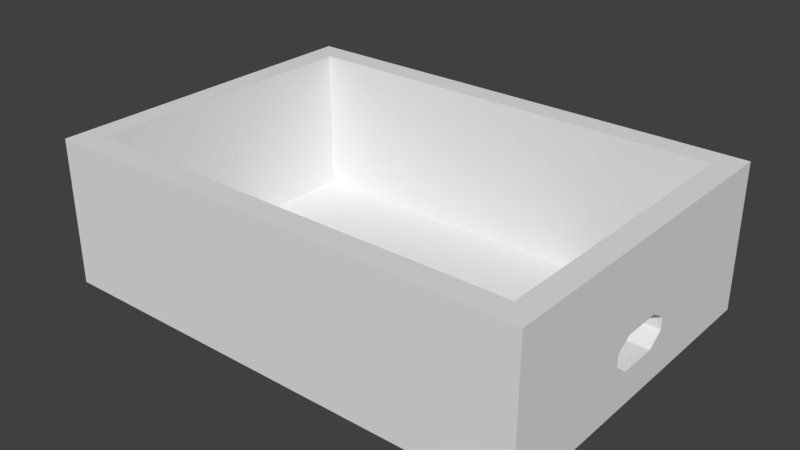 # Source: obudowa.blend  (saved by Blender 2.79.0; exported with 4.5.12 LTS)
import bpy
from mathutils import Matrix  # noqa: F401  (used for matrix-valued properties, if any)

bpy.ops.wm.read_factory_settings(use_empty=True)
scene = bpy.context.scene
scene.name = 'Scene'

# ---- collections
col_collection_1 = bpy.data.collections.new('Collection 1'); scene.collection.children.link(col_collection_1)

# ---- world
world_world = bpy.data.worlds.new('World'); scene.world = world_world
world_world.color = (0.05088, 0.05088, 0.05088)
world_world.use_sun_shadow = False
world_world.sun_shadow_jitter_overblur = 0.0
world_world.cycles.sampling_method = 'MANUAL'

# ---- meshes
me_cube = bpy.data.meshes.new('Cube')
me_cube.from_pydata([(-1.0, -0.7, 0.0), (-1.0, -0.7, 0.6), (-1.0, -0.6, 0.0), (-1.0, -0.6, 0.6), (1.0, -0.7, 0.0), (1.0, -0.7, 0.6), (1.0, -0.6, 0.0), (1.0, -0.6, 0.6), (-0.9, -0.6, 0.0), (-0.9, -0.7, 0.0), (-0.9, -0.7, 0.6), (0.905, -0.7, 0.0), (0.905, -0.6, 0.0), (0.905, -0.7, 0.6), (-1.0, 0.6, 0.0), (-1.0, 0.6, 0.6), (1.0, 0.6, 0.0), (1.0, 0.6, 0.6), (-0.9, 0.6, 0.0), (0.905, 0.6, 0.0), (-1.0, 0.7, 0.0), (-1.0, 0.7, 0.6), (-0.9, 0.7, 0.0), (-0.9, 0.7, 0.6), (1.0, 0.7, 0.0), (1.0, 0.7, 0.6), (0.905, 0.7, 0.6), (0.905, 0.7, 0.0), (1.0, -0.08059, 0.2736), (0.905, -0.08059, 0.2736), (1.0, -0.1421, 0.1838), (0.905, -0.1421, 0.1838), (1.0, -0.08085, 0.136), (0.905, -0.08085, 0.136), (1.0, 0.08085, 0.136), (0.905, 0.08085, 0.136), (1.0, 0.08059, 0.2736), (0.905, 0.08059, 0.2736), (1.0, 0.1421, 0.2326), (0.905, 0.1421, 0.2326), (1.0, -0.1421, 0.2326), (0.905, -0.1421, 0.2326), (1.0, 0.1421, 0.1838), (0.905, 0.1421, 0.1838), (-0.9489, -0.6489, 0.6), (-0.9, -0.6, 0.6), (0.9539, -0.6489, 0.6), (0.905, -0.6, 0.6), (-0.9, 0.6, 0.6), (-0.9489, 0.6489, 0.6), (0.9539, 0.6489, 0.6), (0.905, 0.6, 0.6), (-0.9, 0.6, 0.5818), (-0.9489, 0.6489, 0.5818), (-0.9489, -0.6489, 0.5818), (-0.9, -0.6, 0.5818), (0.9539, -0.6489, 0.5818), (0.905, -0.6, 0.5818), (0.9539, 0.6489, 0.5818), (0.905, 0.6, 0.5818)], [], [(0, 1, 3, 2), (2, 3, 15, 14), (6, 7, 5, 4), (9, 10, 1, 0), (12, 6, 4, 11), (46, 44, 10, 13), (7, 46, 13, 5), (2, 8, 9, 0), (11, 13, 10, 9), (15, 49, 23, 21), (4, 5, 13, 11), (51, 43, 39, 37, 29, 41, 47), (8, 12, 11, 9), (23, 26, 27, 22), (17, 16, 24, 25), (18, 14, 20, 22), (50, 26, 23, 49), (12, 8, 18, 19), (7, 30, 40, 28, 36, 38, 17), (8, 2, 14, 18), (45, 8, 18, 48), (6, 12, 19, 16), (20, 21, 23, 22), (18, 19, 51, 48), (14, 15, 21, 20), (48, 49, 23, 22, 18), (27, 26, 25, 24), (16, 19, 27, 24), (19, 27, 26, 50, 51), (50, 17, 25, 26), (18, 22, 27, 19), (44, 3, 1, 10), (45, 8, 12, 47), (46, 7, 17, 50), (29, 28, 40, 41), (12, 47, 41, 31, 33, 35, 43, 51, 19), (35, 34, 42, 43), (17, 38, 42, 34, 32, 30, 7, 6, 16), (38, 39, 43, 42), (32, 33, 31, 30), (41, 40, 30, 31), (28, 29, 37, 36), (36, 37, 39, 38), (33, 32, 34, 35), (46, 50, 58, 56), (50, 49, 53, 58), (44, 46, 56, 54), (3, 44, 49, 15), (53, 54, 55, 52), (54, 56, 57, 55), (56, 58, 59, 57), (52, 59, 58, 53), (49, 44, 54, 53), (49, 48, 51, 50), (47, 46, 50, 51), (44, 45, 47, 46), (45, 44, 49, 48)])
me_cube.use_remesh_preserve_volume = False
me_cube.use_remesh_preserve_attributes = False
me_cube.use_mirror_vertex_groups = False
me_cube.update()

# ---- objects
ob_cube = bpy.data.objects.new('Cube', me_cube)

# ---- transforms, parenting, visibility, modifiers, constraints
ob_cube.location = (0.0, 0.0, 0.0)
ob_cube.lineart.crease_threshold = 0.0

# ---- collection membership
col_collection_1.objects.link(ob_cube)

# ---- scene / render settings (as saved in the file)
scene.frame_start = 1; scene.frame_end = 250; scene.frame_set(1)
scene.render.engine = 'BLENDER_EEVEE_NEXT'
scene.render.resolution_percentage = 50
scene.render.dither_intensity = 0.0
scene.cycles.use_denoising = False
scene.cycles.samples = 128
scene.cycles.sampling_pattern = 'TABULATED_SOBOL'
scene.cycles.use_adaptive_sampling = False
scene.cycles.use_light_tree = False
scene.cycles.blur_glossy = 0.0
scene.cycles.sample_clamp_indirect = 0.0
scene.view_settings.view_transform = 'Standard'
bpy.context.view_layer.update()

# ---- added for rendering (the .blend has no active camera and no usable light): camera, sun
cam_auto = bpy.data.cameras.new('AutoCamera')
cam_auto.lens = 50.0
cam_auto.sensor_width = 36.0
cam_auto.clip_end = 1000.0
ob_auto_camera = bpy.data.objects.new('AutoCamera', cam_auto)
scene.collection.objects.link(ob_auto_camera)
ob_auto_camera.location = (2.32598, -2.79117, 2.16078)
ob_auto_camera.rotation_euler = (1.09748, -7.21219e-08, 0.694738)
scene.camera = ob_auto_camera
light_auto_sun = bpy.data.lights.new('AutoSun', 'SUN')
light_auto_sun.energy = 3.0
light_auto_sun.angle = 0.0523599
ob_auto_sun = bpy.data.objects.new('AutoSun', light_auto_sun)
scene.collection.objects.link(ob_auto_sun)
ob_auto_sun.rotation_euler = (0.872665, 0.174533, 0.523599)
bpy.context.view_layer.update()
